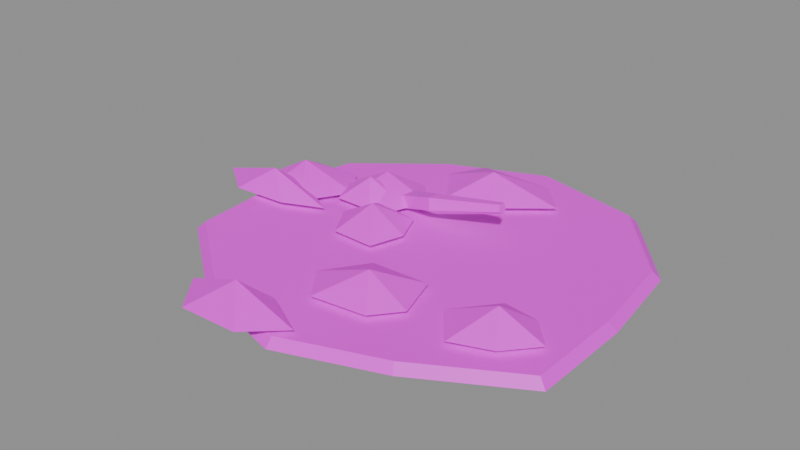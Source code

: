 # Source: prop.rooted_ground.blend  (saved by Blender 5.2.45; exported with 4.5.12 LTS)
import bpy
from mathutils import Matrix  # noqa: F401  (used for matrix-valued properties, if any)

bpy.ops.wm.read_factory_settings(use_empty=True)
scene = bpy.context.scene
scene.name = 'Scene'

# ---- images (referenced by path relative to the original .blend; pixels are not part of the script)
import os
ASSET_DIR = os.environ.get("B2B_ASSET_DIR", "")  # directory of the original .blend (textures are referenced by path, not embedded)
HERE = os.path.dirname(os.path.abspath(__file__))  # packed textures are extracted next to this script under _unpacked/

def load_image(name, relpath, width, height, colorspace="sRGB"):
    """Load a texture the original file referenced (path relative to the .blend, or extracted next to this script)."""
    p = next((c for c in (os.path.join(HERE, relpath), os.path.join(ASSET_DIR, relpath)) if relpath and os.path.exists(c)), "")
    if p:
        img = bpy.data.images.load(p, check_existing=True)
        img.name = name
    else:  # same state as the original file: an image datablock whose file is absent (Cycles renders it pink)
        img = bpy.data.images.new(name, width, height)
        img.source = "FILE"
        img.filepath = "//" + (relpath or name)
    img.colorspace_settings.name = colorspace
    return img
img_palette_png = load_image('palette.png', 'palette.png', 1024, 1024, 'sRGB')

# ---- materials (node trees are filled in below, after node groups)
mat_palette = bpy.data.materials.new('palette')

# ---- material node trees
mat_palette.use_nodes = True; mat_palette.node_tree.nodes.clear()
_N = mat_palette.node_tree.nodes; _L = mat_palette.node_tree.links
n0 = _N.new('ShaderNodeBsdfPrincipled'); n0.name = 'Principled BSDF'; n0.location = (-200, 100)
n0.inputs[10].default_value = 0.005
n1 = _N.new('ShaderNodeOutputMaterial'); n1.name = 'Material Output'; n1.location = (200, 100)
n2 = _N.new('ShaderNodeTexImage'); n2.name = 'Image Texture'; n2.location = (0, 0)
n2.image = img_palette_png
n2.interpolation = 'Closest'
_L.new(n0.outputs[0], n1.inputs[0])
_L.new(n2.outputs[0], n0.inputs[0])
n1.is_active_output = True

# ---- meshes
me_prop_rooted_ground = bpy.data.meshes.new('prop.rooted_ground')
me_prop_rooted_ground.from_pydata([(0.4298, 0.0, 0.0), (0.4007, 0.213, 0.0), (0.2473, 0.3966, 0.0), (2.608e-17, 0.4545, 0.0), (-0.2152, 0.3631, 0.0), (-0.3975, 0.2184, 0.0), (-0.4411, 4.917e-17, 0.0), (-0.4273, -0.2015, 0.0), (-0.2154, -0.3632, 0.0), (-8.095e-17, -0.4234, 0.0), (0.2153, -0.3461, 0.0), (0.4298, -0.2237, 0.0), (0.4127, 0.0, 0.018), (0.3846, 0.2045, 0.018), (0.2374, 0.3808, 0.018), (2.504e-17, 0.4363, 0.018), (-0.2066, 0.3486, 0.018), (-0.3816, 0.2097, 0.018), (-0.4235, 4.72e-17, 0.018), (-0.4102, -0.1934, 0.018), (-0.2068, -0.3487, 0.018), (-7.772e-17, -0.4065, 0.018), (0.2067, -0.3323, 0.018), (0.4126, -0.2147, 0.018), (-0.04692, -0.00199, 0.03), (-0.0767, 0.06569, 0.03), (-0.1802, 0.08008, 0.03), (-0.2093, 0.002995, 0.03), (-0.1646, -0.07264, 0.03), (-0.06939, -0.07578, 0.03), (-0.1283, -6.837e-05, 0.075), (-0.1283, -6.837e-05, 0.0), (0.1185, 0.2915, 0.03), (0.05141, 0.3626, 0.03), (-0.1146, 0.3654, 0.03), (-0.1554, 0.2876, 0.03), (-0.08971, 0.19, 0.03), (0.01926, 0.2102, 0.03), (-0.03021, 0.2752, 0.075), (-0.03021, 0.2752, 0.0), (-0.1274, 0.09927, 0.03), (-0.1551, 0.1494, 0.03), (-0.2667, 0.1532, 0.03), (-0.2919, 0.09838, 0.03), (-0.2598, 0.04193, 0.03), (-0.1748, 0.04071, 0.03), (-0.2138, 0.09197, 0.075), (-0.2138, 0.09197, 0.0), (0.3827, -0.1538, 0.03), (0.3276, -0.09411, 0.03), (0.2516, -0.08385, 0.03), (0.1833, -0.1676, 0.03), (0.2454, -0.2478, 0.03), (0.3282, -0.2174, 0.03), (0.2904, -0.1595, 0.075), (0.2904, -0.1595, 0.0), (-0.2519, 0.08021, 0.03), (-0.3089, 0.1529, 0.03), (-0.4223, 0.146, 0.03), (-0.4595, 0.05864, 0.03), (-0.417, 0.01144, 0.03), (-0.3103, -0.01523, 0.03), (-0.3785, 0.06843, 0.075), (-0.3785, 0.06843, 0.0), (-0.2506, -0.01271, 0.03), (-0.3573, 0.05052, 0.03), (-0.4405, 0.05505, 0.03), (-0.544, 0.00654, 0.03), (-0.459, -0.05729, 0.03), (-0.3374, -0.05026, 0.03), (-0.3977, -0.003469, 0.075), (-0.3977, -0.003469, 0.0), (0.02927, -0.3837, 0.03), (-0.07181, -0.3303, 0.03), (-0.156, -0.3336, 0.03), (-0.2357, -0.3741, 0.03), (-0.172, -0.4555, 0.03), (-0.0437, -0.4519, 0.03), (-0.1113, -0.3803, 0.075), (-0.1113, -0.3803, 0.0), (-0.1006, 0.1451, 0.03), (-0.1593, 0.205, 0.03), (-0.2587, 0.2024, 0.03), (-0.2954, 0.1301, 0.03), (-0.2483, 0.04621, 0.03), (-0.1387, 0.05059, 0.03), (-0.2041, 0.1349, 0.075), (-0.2041, 0.1349, 0.0), (0.1371, -0.2147, 0.03), (0.106, -0.1168, 0.03), (-0.02104, -0.1217, 0.03), (-0.08139, -0.211, 0.03), (-0.02694, -0.2848, 0.03), (0.09169, -0.2714, 0.03), (0.04309, -0.205, 0.075), (0.04309, -0.205, 0.0), (-0.209, 0.1676, 0.02253), (-0.1966, 0.1785, 0.0), (-0.1889, 0.15, 0.0), (-0.1966, 0.1215, 0.0), (-0.209, 0.1324, 0.02253), (-0.05511, 0.1129, 0.07705), (-0.04805, 0.1209, 0.05349), (-0.04368, 0.1, 0.03893), (-0.04805, 0.07908, 0.05349), (-0.05511, 0.08707, 0.07705), (0.0981, 0.1271, 0.09952), (0.1007, 0.1314, 0.08636), (0.1024, 0.12, 0.07823), (0.1007, 0.1086, 0.08636), (0.0981, 0.1129, 0.09952)], [], [(12, 13, 14, 15, 16, 17, 18, 19, 20, 21, 22, 23), (11, 10, 9, 8, 7, 6, 5, 4, 3, 2, 1, 0), (0, 1, 13, 12), (1, 2, 14, 13), (2, 3, 15, 14), (3, 4, 16, 15), (4, 5, 17, 16), (5, 6, 18, 17), (6, 7, 19, 18), (7, 8, 20, 19), (8, 9, 21, 20), (9, 10, 22, 21), (10, 11, 23, 22), (11, 0, 12, 23), (30, 24, 25), (31, 25, 24), (30, 25, 26), (31, 26, 25), (30, 26, 27), (31, 27, 26), (30, 27, 28), (31, 28, 27), (30, 28, 29), (31, 29, 28), (30, 29, 24), (31, 24, 29), (38, 32, 33), (39, 33, 32), (38, 33, 34), (39, 34, 33), (38, 34, 35), (39, 35, 34), (38, 35, 36), (39, 36, 35), (38, 36, 37), (39, 37, 36), (38, 37, 32), (39, 32, 37), (46, 40, 41), (47, 41, 40), (46, 41, 42), (47, 42, 41), (46, 42, 43), (47, 43, 42), (46, 43, 44), (47, 44, 43), (46, 44, 45), (47, 45, 44), (46, 45, 40), (47, 40, 45), (54, 48, 49), (55, 49, 48), (54, 49, 50), (55, 50, 49), (54, 50, 51), (55, 51, 50), (54, 51, 52), (55, 52, 51), (54, 52, 53), (55, 53, 52), (54, 53, 48), (55, 48, 53), (62, 56, 57), (63, 57, 56), (62, 57, 58), (63, 58, 57), (62, 58, 59), (63, 59, 58), (62, 59, 60), (63, 60, 59), (62, 60, 61), (63, 61, 60), (62, 61, 56), (63, 56, 61), (70, 64, 65), (71, 65, 64), (70, 65, 66), (71, 66, 65), (70, 66, 67), (71, 67, 66), (70, 67, 68), (71, 68, 67), (70, 68, 69), (71, 69, 68), (70, 69, 64), (71, 64, 69), (78, 72, 73), (79, 73, 72), (78, 73, 74), (79, 74, 73), (78, 74, 75), (79, 75, 74), (78, 75, 76), (79, 76, 75), (78, 76, 77), (79, 77, 76), (78, 77, 72), (79, 72, 77), (86, 80, 81), (87, 81, 80), (86, 81, 82), (87, 82, 81), (86, 82, 83), (87, 83, 82), (86, 83, 84), (87, 84, 83), (86, 84, 85), (87, 85, 84), (86, 85, 80), (87, 80, 85), (94, 88, 89), (95, 89, 88), (94, 89, 90), (95, 90, 89), (94, 90, 91), (95, 91, 90), (94, 91, 92), (95, 92, 91), (94, 92, 93), (95, 93, 92), (94, 93, 88), (95, 88, 93), (96, 101, 102, 97), (97, 102, 103, 98), (98, 103, 104, 99), (99, 104, 105, 100), (100, 105, 101, 96), (101, 106, 107, 102), (102, 107, 108, 103), (103, 108, 109, 104), (104, 109, 110, 105), (105, 110, 106, 101), (96, 97, 98, 99, 100), (110, 109, 108, 107, 106)])
_uv = me_prop_rooted_ground.uv_layers.new(name='UVMap')
_uv.uv.foreach_set('vector', [0.6875, 0.6111, 0.6875, 0.6111, 0.6875, 0.6111, 0.6875, 0.6111, 0.6875, 0.6111, 0.6875, 0.6111, 0.6875, 0.6111, 0.6875, 0.6111, 0.6875, 0.6111, 0.6875, 0.6111, 0.6875, 0.6111, 0.6875, 0.6111, 0.6875, 0.6111, 0.6875, 0.6111, 0.6875, 0.6111, 0.6875, 0.6111, 0.6875, 0.6111, 0.6875, 0.6111, 0.6875, 0.6111, 0.6875, 0.6111, 0.6875, 0.6111, 0.6875, 0.6111, 0.6875, 0.6111, 0.6875, 0.6111, 0.8125, 0.7222, 0.8125, 0.7222, 0.8125, 0.7222, 0.8125, 0.7222, 0.8125, 0.7222, 0.8125, 0.7222, 0.8125, 0.7222, 0.8125, 0.7222, 0.8125, 0.7222, 0.8125, 0.7222, 0.8125, 0.7222, 0.8125, 0.7222, 0.8125, 0.7222, 0.8125, 0.7222, 0.8125, 0.7222, 0.8125, 0.7222, 0.8125, 0.7222, 0.8125, 0.7222, 0.8125, 0.7222, 0.8125, 0.7222, 0.8125, 0.7222, 0.8125, 0.7222, 0.8125, 0.7222, 0.8125, 0.7222, 0.8125, 0.7222, 0.8125, 0.7222, 0.8125, 0.7222, 0.8125, 0.7222, 0.8125, 0.7222, 0.8125, 0.7222, 0.8125, 0.7222, 0.8125, 0.7222, 0.8125, 0.7222, 0.8125, 0.7222, 0.8125, 0.7222, 0.8125, 0.7222, 0.8125, 0.7222, 0.8125, 0.7222, 0.8125, 0.7222, 0.8125, 0.7222, 0.8125, 0.7222, 0.8125, 0.7222, 0.8125, 0.7222, 0.8125, 0.7222, 0.8125, 0.7222, 0.8125, 0.7222, 0.8125, 0.7222, 0.8125, 0.7222, 0.4375, 0.5, 0.4375, 0.5, 0.4375, 0.5, 0.8125, 0.7222, 0.8125, 0.7222, 0.8125, 0.7222, 0.4375, 0.5, 0.4375, 0.5, 0.4375, 0.5, 0.8125, 0.7222, 0.8125, 0.7222, 0.8125, 0.7222, 0.4375, 0.5, 0.4375, 0.5, 0.4375, 0.5, 0.8125, 0.7222, 0.8125, 0.7222, 0.8125, 0.7222, 0.4375, 0.5, 0.4375, 0.5, 0.4375, 0.5, 0.8125, 0.7222, 0.8125, 0.7222, 0.8125, 0.7222, 0.4375, 0.5, 0.4375, 0.5, 0.4375, 0.5, 0.8125, 0.7222, 0.8125, 0.7222, 0.8125, 0.7222, 0.4375, 0.5, 0.4375, 0.5, 0.4375, 0.5, 0.8125, 0.7222, 0.8125, 0.7222, 0.8125, 0.7222, 0.4375, 0.5, 0.4375, 0.5, 0.4375, 0.5, 0.8125, 0.7222, 0.8125, 0.7222, 0.8125, 0.7222, 0.4375, 0.5, 0.4375, 0.5, 0.4375, 0.5, 0.8125, 0.7222, 0.8125, 0.7222, 0.8125, 0.7222, 0.4375, 0.5, 0.4375, 0.5, 0.4375, 0.5, 0.8125, 0.7222, 0.8125, 0.7222, 0.8125, 0.7222, 0.4375, 0.5, 0.4375, 0.5, 0.4375, 0.5, 0.8125, 0.7222, 0.8125, 0.7222, 0.8125, 0.7222, 0.4375, 0.5, 0.4375, 0.5, 0.4375, 0.5, 0.8125, 0.7222, 0.8125, 0.7222, 0.8125, 0.7222, 0.4375, 0.5, 0.4375, 0.5, 0.4375, 0.5, 0.8125, 0.7222, 0.8125, 0.7222, 0.8125, 0.7222, 0.4375, 0.5, 0.4375, 0.5, 0.4375, 0.5, 0.8125, 0.7222, 0.8125, 0.7222, 0.8125, 0.7222, 0.4375, 0.5, 0.4375, 0.5, 0.4375, 0.5, 0.8125, 0.7222, 0.8125, 0.7222, 0.8125, 0.7222, 0.4375, 0.5, 0.4375, 0.5, 0.4375, 0.5, 0.8125, 0.7222, 0.8125, 0.7222, 0.8125, 0.7222, 0.4375, 0.5, 0.4375, 0.5, 0.4375, 0.5, 0.8125, 0.7222, 0.8125, 0.7222, 0.8125, 0.7222, 0.4375, 0.5, 0.4375, 0.5, 0.4375, 0.5, 0.8125, 0.7222, 0.8125, 0.7222, 0.8125, 0.7222, 0.4375, 0.5, 0.4375, 0.5, 0.4375, 0.5, 0.8125, 0.7222, 0.8125, 0.7222, 0.8125, 0.7222, 0.5625, 0.6111, 0.5625, 0.6111, 0.5625, 0.6111, 0.8125, 0.7222, 0.8125, 0.7222, 0.8125, 0.7222, 0.5625, 0.6111, 0.5625, 0.6111, 0.5625, 0.6111, 0.8125, 0.7222, 0.8125, 0.7222, 0.8125, 0.7222, 0.5625, 0.6111, 0.5625, 0.6111, 0.5625, 0.6111, 0.8125, 0.7222, 0.8125, 0.7222, 0.8125, 0.7222, 0.5625, 0.6111, 0.5625, 0.6111, 0.5625, 0.6111, 0.8125, 0.7222, 0.8125, 0.7222, 0.8125, 0.7222, 0.5625, 0.6111, 0.5625, 0.6111, 0.5625, 0.6111, 0.8125, 0.7222, 0.8125, 0.7222, 0.8125, 0.7222, 0.5625, 0.6111, 0.5625, 0.6111, 0.5625, 0.6111, 0.8125, 0.7222, 0.8125, 0.7222, 0.8125, 0.7222, 0.4375, 0.5, 0.4375, 0.5, 0.4375, 0.5, 0.8125, 0.7222, 0.8125, 0.7222, 0.8125, 0.7222, 0.4375, 0.5, 0.4375, 0.5, 0.4375, 0.5, 0.8125, 0.7222, 0.8125, 0.7222, 0.8125, 0.7222, 0.4375, 0.5, 0.4375, 0.5, 0.4375, 0.5, 0.8125, 0.7222, 0.8125, 0.7222, 0.8125, 0.7222, 0.4375, 0.5, 0.4375, 0.5, 0.4375, 0.5, 0.8125, 0.7222, 0.8125, 0.7222, 0.8125, 0.7222, 0.4375, 0.5, 0.4375, 0.5, 0.4375, 0.5, 0.8125, 0.7222, 0.8125, 0.7222, 0.8125, 0.7222, 0.4375, 0.5, 0.4375, 0.5, 0.4375, 0.5, 0.8125, 0.7222, 0.8125, 0.7222, 0.8125, 0.7222, 0.4375, 0.5, 0.4375, 0.5, 0.4375, 0.5, 0.8125, 0.7222, 0.8125, 0.7222, 0.8125, 0.7222, 0.4375, 0.5, 0.4375, 0.5, 0.4375, 0.5, 0.8125, 0.7222, 0.8125, 0.7222, 0.8125, 0.7222, 0.4375, 0.5, 0.4375, 0.5, 0.4375, 0.5, 0.8125, 0.7222, 0.8125, 0.7222, 0.8125, 0.7222, 0.4375, 0.5, 0.4375, 0.5, 0.4375, 0.5, 0.8125, 0.7222, 0.8125, 0.7222, 0.8125, 0.7222, 0.4375, 0.5, 0.4375, 0.5, 0.4375, 0.5, 0.8125, 0.7222, 0.8125, 0.7222, 0.8125, 0.7222, 0.4375, 0.5, 0.4375, 0.5, 0.4375, 0.5, 0.8125, 0.7222, 0.8125, 0.7222, 0.8125, 0.7222, 0.4375, 0.5, 0.4375, 0.5, 0.4375, 0.5, 0.8125, 0.7222, 0.8125, 0.7222, 0.8125, 0.7222, 0.4375, 0.5, 0.4375, 0.5, 0.4375, 0.5, 0.8125, 0.7222, 0.8125, 0.7222, 0.8125, 0.7222, 0.4375, 0.5, 0.4375, 0.5, 0.4375, 0.5, 0.8125, 0.7222, 0.8125, 0.7222, 0.8125, 0.7222, 0.4375, 0.5, 0.4375, 0.5, 0.4375, 0.5, 0.8125, 0.7222, 0.8125, 0.7222, 0.8125, 0.7222, 0.4375, 0.5, 0.4375, 0.5, 0.4375, 0.5, 0.8125, 0.7222, 0.8125, 0.7222, 0.8125, 0.7222, 0.4375, 0.5, 0.4375, 0.5, 0.4375, 0.5, 0.8125, 0.7222, 0.8125, 0.7222, 0.8125, 0.7222, 0.4375, 0.5, 0.4375, 0.5, 0.4375, 0.5, 0.8125, 0.7222, 0.8125, 0.7222, 0.8125, 0.7222, 0.4375, 0.5, 0.4375, 0.5, 0.4375, 0.5, 0.8125, 0.7222, 0.8125, 0.7222, 0.8125, 0.7222, 0.4375, 0.5, 0.4375, 0.5, 0.4375, 0.5, 0.8125, 0.7222, 0.8125, 0.7222, 0.8125, 0.7222, 0.4375, 0.5, 0.4375, 0.5, 0.4375, 0.5, 0.8125, 0.7222, 0.8125, 0.7222, 0.8125, 0.7222, 0.4375, 0.5, 0.4375, 0.5, 0.4375, 0.5, 0.8125, 0.7222, 0.8125, 0.7222, 0.8125, 0.7222, 0.4375, 0.5, 0.4375, 0.5, 0.4375, 0.5, 0.8125, 0.7222, 0.8125, 0.7222, 0.8125, 0.7222, 0.4375, 0.5, 0.4375, 0.5, 0.4375, 0.5, 0.8125, 0.7222, 0.8125, 0.7222, 0.8125, 0.7222, 0.4375, 0.5, 0.4375, 0.5, 0.4375, 0.5, 0.8125, 0.7222, 0.8125, 0.7222, 0.8125, 0.7222, 0.4375, 0.5, 0.4375, 0.5, 0.4375, 0.5, 0.8125, 0.7222, 0.8125, 0.7222, 0.8125, 0.7222, 0.4375, 0.5, 0.4375, 0.5, 0.4375, 0.5, 0.8125, 0.7222, 0.8125, 0.7222, 0.8125, 0.7222, 0.4375, 0.5, 0.4375, 0.5, 0.4375, 0.5, 0.8125, 0.7222, 0.8125, 0.7222, 0.8125, 0.7222, 0.4375, 0.5, 0.4375, 0.5, 0.4375, 0.5, 0.8125, 0.7222, 0.8125, 0.7222, 0.8125, 0.7222, 0.4375, 0.7222, 0.4375, 0.7222, 0.4375, 0.7222, 0.4375, 0.7222, 0.4375, 0.7222, 0.4375, 0.7222, 0.4375, 0.7222, 0.4375, 0.7222, 0.4375, 0.7222, 0.4375, 0.7222, 0.4375, 0.7222, 0.4375, 0.7222, 0.4375, 0.7222, 0.4375, 0.7222, 0.4375, 0.7222, 0.4375, 0.7222, 0.4375, 0.7222, 0.4375, 0.7222, 0.4375, 0.7222, 0.4375, 0.7222, 0.4375, 0.7222, 0.4375, 0.7222, 0.4375, 0.7222, 0.4375, 0.7222, 0.4375, 0.7222, 0.4375, 0.7222, 0.4375, 0.7222, 0.4375, 0.7222, 0.4375, 0.7222, 0.4375, 0.7222, 0.4375, 0.7222, 0.4375, 0.7222, 0.4375, 0.7222, 0.4375, 0.7222, 0.4375, 0.7222, 0.4375, 0.7222, 0.4375, 0.7222, 0.4375, 0.7222, 0.4375, 0.7222, 0.4375, 0.7222, 0.4375, 0.7222, 0.4375, 0.7222, 0.4375, 0.7222, 0.4375, 0.7222, 0.4375, 0.7222, 0.4375, 0.7222, 0.4375, 0.7222, 0.4375, 0.7222, 0.4375, 0.7222, 0.4375, 0.7222])
me_prop_rooted_ground.materials.append(mat_palette)
me_prop_rooted_ground.update()

# ---- objects
ob_prop_rooted_ground = bpy.data.objects.new('prop.rooted_ground', me_prop_rooted_ground)

# ---- transforms, parenting, visibility, modifiers, constraints
ob_prop_rooted_ground.location = (0.0, 0.0, 0.0)

# ---- collection membership
scene.collection.objects.link(ob_prop_rooted_ground)

# ---- scene / render settings (as saved in the file)
scene.frame_start = 1; scene.frame_end = 250; scene.frame_set(1)
scene.render.engine = 'BLENDER_EEVEE_NEXT'
scene.render.bake_bias = 0.0
scene.render.bake_samples = 0
scene.render.compositor_device = 'GPU'
scene.eevee.use_volume_custom_range = False
scene.eevee.fast_gi_thickness_near = 0.1
scene.eevee.fast_gi_thickness_far = 0.0
scene.eevee.ray_tracing_options.screen_trace_thickness = 0.1
bpy.context.view_layer.update()

# ---- added for rendering (the .blend has no active camera and no usable light): camera, sun + grey world if the file has none
cam_auto = bpy.data.cameras.new('AutoCamera')
cam_auto.lens = 50.0
cam_auto.sensor_width = 36.0
cam_auto.clip_end = 1000.0
ob_auto_camera = bpy.data.objects.new('AutoCamera', cam_auto)
scene.collection.objects.link(ob_auto_camera)
ob_auto_camera.location = (1.17954, -1.48447, 1.03906)
ob_auto_camera.rotation_euler = (1.09748, -7.21219e-08, 0.694738)
scene.camera = ob_auto_camera
light_auto_sun = bpy.data.lights.new('AutoSun', 'SUN')
light_auto_sun.energy = 3.0
light_auto_sun.angle = 0.0523599
ob_auto_sun = bpy.data.objects.new('AutoSun', light_auto_sun)
scene.collection.objects.link(ob_auto_sun)
ob_auto_sun.rotation_euler = (0.872665, 0.174533, 0.523599)
if scene.world is None:
    world_auto = bpy.data.worlds.new('AutoWorld')
    world_auto.color = (0.3, 0.3, 0.3)
    scene.world = world_auto
bpy.context.view_layer.update()
